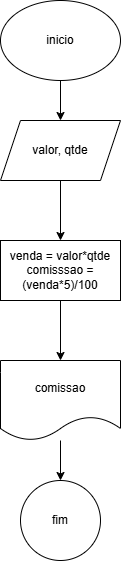

The diagram above was exported from draw.io. Its source (the exported page's mxGraphModel, read from the mxfile embedded in the PNG):
<mxGraphModel dx="1050" dy="565" grid="1" gridSize="10" guides="1" tooltips="1" connect="1" arrows="1" fold="1" page="1" pageScale="1" pageWidth="827" pageHeight="1169" math="0" shadow="0">
  <root>
    <mxCell id="0" />
    <mxCell id="1" parent="0" />
    <mxCell id="Oh1yHMiNNxQPo72ZVBGD-5" style="edgeStyle=orthogonalEdgeStyle;rounded=0;orthogonalLoop=1;jettySize=auto;html=1;entryX=0.5;entryY=0;entryDx=0;entryDy=0;" edge="1" parent="1" source="Oh1yHMiNNxQPo72ZVBGD-1" target="Oh1yHMiNNxQPo72ZVBGD-4">
      <mxGeometry relative="1" as="geometry" />
    </mxCell>
    <mxCell id="Oh1yHMiNNxQPo72ZVBGD-1" value="inicio" style="ellipse;whiteSpace=wrap;html=1;" vertex="1" parent="1">
      <mxGeometry x="354" y="40" width="120" height="80" as="geometry" />
    </mxCell>
    <mxCell id="Oh1yHMiNNxQPo72ZVBGD-7" value="" style="edgeStyle=orthogonalEdgeStyle;rounded=0;orthogonalLoop=1;jettySize=auto;html=1;" edge="1" parent="1" source="Oh1yHMiNNxQPo72ZVBGD-4" target="Oh1yHMiNNxQPo72ZVBGD-6">
      <mxGeometry relative="1" as="geometry" />
    </mxCell>
    <mxCell id="Oh1yHMiNNxQPo72ZVBGD-4" value="valor, qtde" style="shape=parallelogram;perimeter=parallelogramPerimeter;whiteSpace=wrap;html=1;fixedSize=1;" vertex="1" parent="1">
      <mxGeometry x="354" y="160" width="120" height="60" as="geometry" />
    </mxCell>
    <mxCell id="Oh1yHMiNNxQPo72ZVBGD-9" value="" style="edgeStyle=orthogonalEdgeStyle;rounded=0;orthogonalLoop=1;jettySize=auto;html=1;" edge="1" parent="1" source="Oh1yHMiNNxQPo72ZVBGD-6" target="Oh1yHMiNNxQPo72ZVBGD-8">
      <mxGeometry relative="1" as="geometry" />
    </mxCell>
    <mxCell id="Oh1yHMiNNxQPo72ZVBGD-6" value="venda = valor*qtde&lt;div&gt;comisssao = (venda*5)/100&lt;/div&gt;" style="whiteSpace=wrap;html=1;" vertex="1" parent="1">
      <mxGeometry x="354" y="280" width="120" height="60" as="geometry" />
    </mxCell>
    <mxCell id="Oh1yHMiNNxQPo72ZVBGD-11" value="" style="edgeStyle=orthogonalEdgeStyle;rounded=0;orthogonalLoop=1;jettySize=auto;html=1;" edge="1" parent="1" source="Oh1yHMiNNxQPo72ZVBGD-8" target="Oh1yHMiNNxQPo72ZVBGD-10">
      <mxGeometry relative="1" as="geometry" />
    </mxCell>
    <mxCell id="Oh1yHMiNNxQPo72ZVBGD-8" value="comissao" style="shape=document;whiteSpace=wrap;html=1;boundedLbl=1;" vertex="1" parent="1">
      <mxGeometry x="354" y="400" width="120" height="80" as="geometry" />
    </mxCell>
    <mxCell id="Oh1yHMiNNxQPo72ZVBGD-10" value="fim" style="ellipse;whiteSpace=wrap;html=1;" vertex="1" parent="1">
      <mxGeometry x="374" y="520" width="80" height="80" as="geometry" />
    </mxCell>
  </root>
</mxGraphModel>